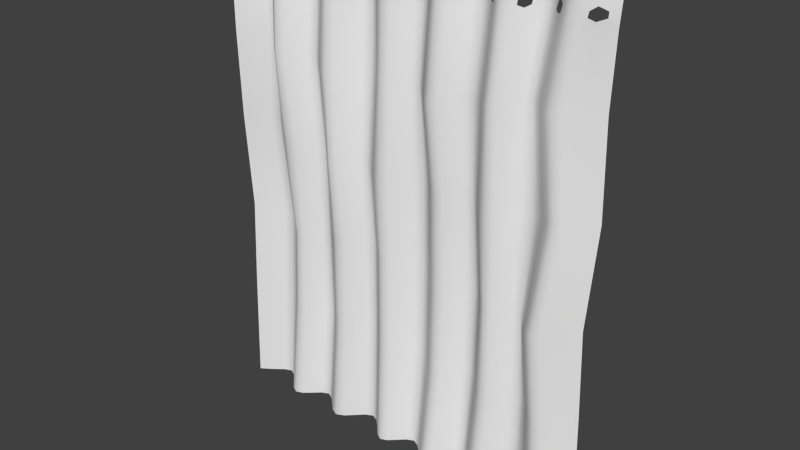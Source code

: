 # Source: Curtains.blend  (saved by Blender 2.70.0; exported with 4.5.12 LTS)
import bpy
from mathutils import Matrix  # noqa: F401  (used for matrix-valued properties, if any)

bpy.ops.wm.read_factory_settings(use_empty=True)
scene = bpy.context.scene
scene.name = 'Scene'

# ---- collections
col_collection_1 = bpy.data.collections.new('Collection 1'); scene.collection.children.link(col_collection_1)

# ---- world
world_world = bpy.data.worlds.new('World'); scene.world = world_world
world_world.color = (0.05088, 0.05088, 0.05088)
world_world.use_sun_shadow = False
world_world.sun_shadow_jitter_overblur = 0.0
world_world.cycles.sampling_method = 'MANUAL'
world_world.cycles.sample_map_resolution = 256

# ---- meshes
me_plane = bpy.data.meshes.new('Plane')
me_plane.from_pydata([(2.609, 0.163, 2.05), (2.544, 0.1269, 1.331), (2.698, 0.2408, 2.05), (2.555, 0.1831, 2.675), (2.544, 0.1022, 2.047), (2.468, 0.06552, 1.316), (2.66, 0.2071, 1.364), (2.669, 0.2602, 2.675), (2.478, 0.1193, 2.675), (0.09147, 0.1744, 2.048), (0.1312, 0.2017, 1.36), (0.1558, 0.2245, 2.042), (0.1682, 0.1071, 2.671), (0.002404, 0.115, 2.05), (0.0234, 0.1405, 1.385), (0.204, 0.2518, 1.347), (0.2411, 0.1575, 2.663), (0.05633, 0.05013, 2.675), (0.3273, 0.1582, 2.006), (0.384, 0.185, 1.312), (0.3871, 0.1036, 1.992), (0.3754, 0.09256, 2.633), (0.2669, 0.2139, 2.021), (0.3233, 0.2408, 1.324), (0.4367, 0.1297, 1.308), (0.4102, 0.03978, 2.624), (0.3373, 0.1478, 2.643), (0.5669, 0.1359, 1.95), (0.5669, 0.1638, 1.32), (0.623, 0.1796, 1.94), (0.5384, 0.09225, 2.592), (0.5069, 0.09344, 1.964), (0.5259, 0.1191, 1.314), (0.606, 0.2096, 1.33), (0.5829, 0.1473, 2.585), (0.4929, 0.03964, 2.603), (0.771, 0.1152, 1.937), (0.7569, 0.1502, 1.361), (0.8132, 0.06376, 1.946), (0.7269, 0.1111, 2.562), (0.7256, 0.169, 1.933), (0.6989, 0.2028, 1.349), (0.8116, 0.09918, 1.376), (0.7788, 0.06735, 2.558), (0.6761, 0.1567, 2.57), (0.9496, 0.1102, 1.964), (0.9663, 0.1458, 1.41), (0.9961, 0.1611, 1.973), (0.9346, 0.1408, 2.577), (0.9028, 0.0614, 1.959), (0.9163, 0.0979, 1.4), (1.013, 0.1957, 1.418), (0.9872, 0.1999, 2.593), (0.8827, 0.08234, 2.566), (1.143, 0.1225, 1.943), (1.153, 0.1509, 1.395), (1.194, 0.07935, 1.935), (1.148, 0.1654, 2.627), (1.092, 0.1673, 1.955), (1.106, 0.1983, 1.406), (1.2, 0.1043, 1.384), (1.2, 0.1115, 2.632), (1.095, 0.2143, 2.618), (1.35, 0.1476, 1.945), (1.35, 0.1622, 1.346), (1.402, 0.2046, 1.96), (1.351, 0.1368, 2.596), (1.298, 0.09189, 1.936), (1.299, 0.1092, 1.359), (1.402, 0.2166, 1.338), (1.4, 0.1785, 2.59), (1.302, 0.09582, 2.606), (1.556, 0.1672, 1.988), (1.558, 0.18, 1.312), (1.606, 0.1188, 1.987), (1.546, 0.108, 2.562), (1.506, 0.2157, 1.982), (1.506, 0.2255, 1.321), (1.61, 0.133, 1.308), (1.599, 0.05414, 2.558), (1.496, 0.1639, 2.573), (1.747, 0.1605, 1.954), (1.765, 0.1772, 1.325), (1.793, 0.2063, 1.947), (1.757, 0.09105, 2.575), (1.701, 0.1157, 1.964), (1.713, 0.1317, 1.316), (1.817, 0.2197, 1.338), (1.811, 0.1387, 2.589), (1.704, 0.04575, 2.566), (1.929, 0.1485, 1.933), (1.972, 0.1453, 1.372), (1.98, 0.09821, 1.937), (1.969, 0.09385, 2.625), (1.883, 0.2003, 1.937), (1.921, 0.2037, 1.361), (2.021, 0.08826, 1.367), (2.017, 0.04963, 2.636), (1.92, 0.1402, 2.614), (2.143, 0.1423, 1.96), (2.153, 0.1194, 1.336), (2.203, 0.1906, 1.975), (2.143, 0.1148, 2.663), (2.087, 0.09575, 1.951), (2.11, 0.07527, 1.344), (2.197, 0.1656, 1.332), (2.184, 0.1713, 2.67), (2.104, 0.05997, 2.655), (2.381, 0.1422, 2.019), (2.318, 0.1087, 1.311), (2.439, 0.09553, 2.032), (2.315, 0.1452, 2.675), (2.323, 0.1906, 2.005), (2.28, 0.1601, 1.319), (2.363, 0.06013, 1.308), (2.366, 0.1041, 2.675), (2.27, 0.1868, 2.675), (2.544, 0.07936, -0.0007391), (2.609, 0.1393, -3.386e-05), (2.698, 0.2165, 0.0), (0.1558, 0.2147, 3.3), (0.09555, 0.1579, 3.267), (0.05916, 0.1297, 3.24), (0.1558, 0.2187, 0.0), (0.09147, 0.1689, 0.0), (0.002404, 0.1083, 0.0), (0.3635, 0.09829, -0.001996), (0.3115, 0.1526, -0.001465), (0.2596, 0.2079, -0.0006022), (0.5712, 0.1793, -0.001257), (0.5192, 0.1333, -0.001967), (0.4673, 0.08866, -0.002218), (0.7788, 0.07576, 0.0), (0.7269, 0.1243, 0.0), (0.675, 0.1746, -0.0001178), (0.9943, 0.1828, 0.0), (0.9406, 0.1298, 0.0), (0.886, 0.07849, 0.0), (1.206, 0.07087, 0.0), (1.155, 0.1264, 0.0), (1.102, 0.1811, 0.0), (1.4, 0.153, -0.0004053), (1.351, 0.1057, -2.909e-05), (1.303, 0.06048, 0.0), (1.604, 0.05047, -0.001966), (1.551, 0.09905, -0.0021), (1.5, 0.1497, -0.001665), (1.793, 0.1626, -0.0007021), (1.747, 0.1076, -0.001304), (1.702, 0.05466, -0.001545), (1.98, 0.05909, 0.0), (1.929, 0.109, 0.0), (1.883, 0.1608, 0.0), (2.203, 0.161, -0.000659), (2.143, 0.1093, -0.0002584), (2.087, 0.05935, 0.0), (2.439, 0.07419, -0.002017), (2.381, 0.1216, -0.002127), (2.323, 0.1671, -0.001627), (2.544, 0.1292, 3.3), (2.606, 0.1727, 3.266), (2.65, 0.2055, 3.24), (2.337, 0.2273, 3.3), (2.384, 0.1782, 3.265), (2.44, 0.1341, 3.3), (2.129, 0.1167, 3.3), (2.179, 0.1701, 3.266), (2.233, 0.2251, 3.3), (1.921, 0.2154, 3.3), (1.973, 0.1685, 3.265), (2.025, 0.1194, 3.3), (1.713, 0.1176, 3.299), (1.765, 0.1673, 3.264), (1.817, 0.2148, 3.3), (1.506, 0.2171, 3.299), (1.557, 0.1614, 3.264), (1.61, 0.1127, 3.298), (1.298, 0.1327, 3.3), (1.35, 0.1767, 3.264), (1.402, 0.2246, 3.3), (1.09, 0.2368, 3.3), (1.143, 0.1839, 3.265), (1.194, 0.1351, 3.3), (0.8827, 0.1266, 3.298), (0.9346, 0.1789, 3.265), (0.9865, 0.2348, 3.3), (0.675, 0.2143, 3.299), (0.7269, 0.1634, 3.263), (0.7788, 0.119, 3.298), (0.4673, 0.1123, 3.3), (0.5201, 0.1642, 3.266), (0.5712, 0.2161, 3.3), (0.2596, 0.2195, 3.3), (0.3148, 0.1667, 3.266), (0.3635, 0.1085, 3.3), (0.2612, 0.2716, 1.338), (0.2091, 0.2448, 2.034), (0.2922, 0.1784, 2.654), (0.4822, 0.09975, 1.31), (0.4461, 0.07499, 1.98), (0.4484, 0.01419, 2.615), (0.6467, 0.2313, 1.34), (0.6754, 0.1992, 1.936), (0.6282, 0.1778, 2.58), (0.8641, 0.07407, 1.389), (0.8564, 0.03822, 1.954), (0.8308, 0.04971, 2.56), (1.059, 0.2219, 1.415), (1.043, 0.1888, 1.966), (1.041, 0.2335, 2.609), (1.249, 0.08185, 1.372), (1.246, 0.06137, 1.933), (1.251, 0.07939, 2.618), (1.454, 0.2463, 1.331), (1.454, 0.2371, 1.974), (1.448, 0.196, 2.584), (1.662, 0.109, 1.311), (1.655, 0.09491, 1.976), (1.652, 0.0258, 2.561), (1.869, 0.2372, 1.351), (1.839, 0.2281, 1.943), (1.866, 0.1638, 2.603), (2.066, 0.057, 1.355), (2.034, 0.0734, 1.944), (2.062, 0.03064, 2.647), (2.241, 0.1881, 1.328), (2.263, 0.2154, 1.991), (2.227, 0.204, 2.674), (2.414, 0.03798, 1.311), (2.492, 0.0743, 2.041), (2.422, 0.0874, 2.675), (0.2077, 0.2385, -5.46e-05), (0.4154, 0.06908, -0.002126), (0.6231, 0.2016, -0.0005269), (0.8317, 0.0527, 0.0), (1.048, 0.2089, 0.0), (1.255, 0.04102, 0.0), (1.45, 0.1765, -0.0009601), (1.655, 0.02784, -0.001622), (1.839, 0.1888, -0.0001655), (2.034, 0.03481, 0.0), (2.264, 0.1889, -0.001005), (2.492, 0.05225, -0.001431), (2.492, 0.1087, 3.3), (2.285, 0.2507, 3.3), (2.077, 0.09209, 3.3), (1.869, 0.2376, 3.3), (1.662, 0.08976, 3.298), (1.454, 0.2458, 3.3), (1.246, 0.1099, 3.3), (1.038, 0.2618, 3.3), (0.8308, 0.09766, 3.298), (0.6231, 0.2398, 3.3), (0.4154, 0.08301, 3.3), (0.2077, 0.2411, 3.3), (2.599, 0.1704, 3.184), (2.648, 0.2037, 3.204), (2.528, 0.1231, 3.15), (0.1058, 0.1508, 3.183), (0.1763, 0.202, 3.147), (0.06419, 0.1255, 3.204), (0.3236, 0.158, 3.175), (0.3747, 0.09259, 3.138), (0.2783, 0.2059, 3.142), (0.5229, 0.1549, 3.164), (0.574, 0.2011, 3.128), (0.4735, 0.09635, 3.133), (0.7269, 0.1553, 3.157), (0.7788, 0.1066, 3.12), (0.6753, 0.2006, 3.124), (0.9346, 0.1731, 3.16), (0.9867, 0.2264, 3.13), (0.8827, 0.1159, 3.123), (1.143, 0.18, 3.173), (1.196, 0.1281, 3.14), (1.091, 0.2301, 3.136), (1.35, 0.1707, 3.167), (1.401, 0.2136, 3.13), (1.299, 0.1239, 3.133), (1.556, 0.1531, 3.156), (1.607, 0.0985, 3.12), (1.504, 0.2043, 3.125), (1.764, 0.1578, 3.161), (1.816, 0.1989, 3.129), (1.711, 0.1016, 3.123), (1.972, 0.1597, 3.173), (2.023, 0.1051, 3.141), (1.921, 0.2001, 3.135), (2.174, 0.1632, 3.181), (2.221, 0.2137, 3.149), (2.123, 0.1038, 3.145), (2.375, 0.1732, 3.185), (2.423, 0.1266, 3.15), (2.32, 0.2175, 3.15), (0.228, 0.2287, 3.145), (0.4233, 0.06734, 3.136), (0.6243, 0.2256, 3.127), (0.8308, 0.08615, 3.121), (1.039, 0.2545, 3.134), (1.247, 0.1022, 3.136), (1.452, 0.2339, 3.128), (1.659, 0.07449, 3.121), (1.868, 0.2223, 3.133), (2.073, 0.07868, 3.143), (2.271, 0.2403, 3.15), (2.475, 0.1026, 3.15), (2.691, 0.2448, 3.15), (2.698, 0.2505, 3.3), (2.563, 0.1466, 3.204), (2.57, 0.1486, 3.24), (0.1435, 0.1814, 3.204), (0.1348, 0.1872, 3.24), (0.01535, 0.08642, 3.15), (0.002404, 0.09788, 3.3), (0.3484, 0.1264, 3.193), (0.3424, 0.1355, 3.245), (0.2981, 0.1892, 3.194), (0.2869, 0.1973, 3.245), (0.5498, 0.1838, 3.187), (0.5484, 0.1925, 3.245), (0.4961, 0.1271, 3.188), (0.4922, 0.1369, 3.245), (0.7537, 0.1316, 3.182), (0.7536, 0.1391, 3.244), (0.7001, 0.18, 3.184), (0.7, 0.1885, 3.245), (0.9634, 0.2038, 3.19), (0.9634, 0.2089, 3.237), (0.906, 0.1425, 3.188), (0.9059, 0.1491, 3.237), (1.172, 0.151, 3.193), (1.171, 0.1551, 3.245), (1.116, 0.2057, 3.192), (1.115, 0.2096, 3.245), (1.376, 0.1934, 3.188), (1.376, 0.2001, 3.245), (1.324, 0.1481, 3.189), (1.324, 0.1534, 3.245), (1.584, 0.1248, 3.183), (1.585, 0.1334, 3.244), (1.528, 0.1825, 3.184), (1.529, 0.1903, 3.245), (1.791, 0.1835, 3.186), (1.792, 0.1934, 3.245), (1.737, 0.1334, 3.184), (1.738, 0.1424, 3.245), (1.998, 0.1357, 3.193), (2.0, 0.1442, 3.245), (1.946, 0.1848, 3.191), (1.946, 0.1939, 3.245), (2.2, 0.1937, 3.198), (2.207, 0.2, 3.245), (2.148, 0.1329, 3.197), (2.151, 0.1404, 3.245), (2.401, 0.1504, 3.199), (2.411, 0.1545, 3.245), (2.349, 0.196, 3.199), (2.358, 0.2015, 3.245), (0.09147, 0.1608, 3.3), (2.609, 0.1777, 3.3), (2.388, 0.1805, 3.3), (2.181, 0.1718, 3.3), (1.973, 0.1699, 3.3), (1.765, 0.1686, 3.299), (1.558, 0.164, 3.298), (1.35, 0.1787, 3.3), (1.142, 0.1862, 3.3), (0.9346, 0.1808, 3.299), (0.7269, 0.1659, 3.298), (0.5192, 0.1661, 3.3), (0.3115, 0.1672, 3.3), (2.596, 0.1736, 3.15), (0.1099, 0.1479, 3.149), (0.3269, 0.1512, 3.14), (0.5238, 0.1506, 3.13), (0.7269, 0.1528, 3.121), (0.9346, 0.1712, 3.126), (1.144, 0.1795, 3.138), (1.35, 0.1687, 3.131), (1.555, 0.1506, 3.122), (1.763, 0.153, 3.126), (1.972, 0.1547, 3.138), (2.172, 0.1591, 3.147), (2.371, 0.1715, 3.15), (2.576, 0.1374, 0.7564), (2.506, 0.08165, 0.7385), (2.679, 0.212, 0.7816), (0.1114, 0.1875, 0.7748), (0.0129, 0.1244, 0.7924), (0.1799, 0.2409, 0.7614), (0.3478, 0.1871, 0.7179), (0.2915, 0.238, 0.7336), (0.4001, 0.1357, 0.7086), (0.5431, 0.1804, 0.6937), (0.4966, 0.1321, 0.6979), (0.5886, 0.2287, 0.6939), (0.7419, 0.1723, 0.7086), (0.687, 0.225, 0.6999), (0.7952, 0.1193, 0.7222), (0.9535, 0.1611, 0.7566), (0.9012, 0.1141, 0.7464), (1.004, 0.2088, 0.7678), (1.154, 0.1473, 0.7785), (1.104, 0.2014, 0.7779), (1.203, 0.1002, 0.7651), (1.351, 0.1583, 0.7228), (1.301, 0.1054, 0.7365), (1.401, 0.2117, 0.7132), (1.554, 0.1748, 0.6824), (1.503, 0.2199, 0.6932), (1.607, 0.1281, 0.6785), (1.756, 0.1738, 0.6973), (1.708, 0.1274, 0.6868), (1.805, 0.2183, 0.7126), (1.951, 0.1601, 0.7184), (1.902, 0.2109, 0.7215), (2.0, 0.1093, 0.7104), (2.148, 0.1477, 0.6995), (2.099, 0.103, 0.6989), (2.2, 0.1927, 0.7051), (2.35, 0.136, 0.7119), (2.301, 0.1868, 0.7113), (2.401, 0.08452, 0.7176), (0.2344, 0.2641, 0.75), (0.4488, 0.109, 0.7038), (0.6349, 0.252, 0.6966), (0.8479, 0.09172, 0.736), (1.053, 0.2309, 0.7745), (1.252, 0.07786, 0.7515), (1.452, 0.2404, 0.7053), (1.658, 0.1041, 0.6813), (1.854, 0.2377, 0.7246), (2.05, 0.08224, 0.7029), (2.252, 0.2139, 0.7111), (2.453, 0.05837, 0.7273)], [], [(0, 4, 5, 1), (384, 385, 117, 118), (4, 229, 228, 5), (385, 434, 242, 117), (0, 1, 6, 2), (384, 118, 119, 386), (0, 2, 7, 3), (0, 3, 8, 4), (4, 8, 230, 229), (257, 159, 243, 305), (9, 13, 14, 10), (387, 388, 125, 124), (9, 10, 15, 11), (11, 15, 195, 196), (387, 124, 123, 389), (389, 123, 231, 423), (9, 11, 16, 12), (11, 196, 197, 16), (259, 294, 254, 120), (9, 12, 17, 13), (18, 22, 23, 19), (390, 391, 128, 127), (22, 196, 195, 23), (391, 423, 231, 128), (18, 19, 24, 20), (20, 24, 198, 199), (390, 127, 126, 392), (392, 126, 232, 424), (18, 20, 25, 21), (20, 199, 200, 25), (262, 295, 253, 194), (18, 21, 26, 22), (22, 26, 197, 196), (263, 192, 254, 294), (27, 31, 32, 28), (393, 394, 131, 130), (31, 199, 198, 32), (394, 424, 232, 131), (27, 28, 33, 29), (29, 33, 201, 202), (393, 130, 129, 395), (395, 129, 233, 425), (27, 29, 34, 30), (29, 202, 203, 34), (265, 296, 252, 191), (27, 30, 35, 31), (31, 35, 200, 199), (266, 189, 253, 295), (36, 40, 41, 37), (396, 397, 134, 133), (40, 202, 201, 41), (397, 425, 233, 134), (36, 37, 42, 38), (38, 42, 204, 205), (396, 133, 132, 398), (398, 132, 234, 426), (36, 38, 43, 39), (38, 205, 206, 43), (268, 297, 251, 188), (36, 39, 44, 40), (40, 44, 203, 202), (269, 186, 252, 296), (45, 49, 50, 46), (399, 400, 137, 136), (49, 205, 204, 50), (400, 426, 234, 137), (45, 46, 51, 47), (47, 51, 207, 208), (399, 136, 135, 401), (401, 135, 235, 427), (45, 47, 52, 48), (47, 208, 209, 52), (271, 298, 250, 185), (45, 48, 53, 49), (49, 53, 206, 205), (272, 183, 251, 297), (54, 58, 59, 55), (402, 403, 140, 139), (58, 208, 207, 59), (403, 427, 235, 140), (54, 55, 60, 56), (56, 60, 210, 211), (402, 139, 138, 404), (404, 138, 236, 428), (54, 56, 61, 57), (56, 211, 212, 61), (274, 299, 249, 182), (54, 57, 62, 58), (58, 62, 209, 208), (275, 180, 250, 298), (63, 67, 68, 64), (405, 406, 143, 142), (67, 211, 210, 68), (406, 428, 236, 143), (63, 64, 69, 65), (65, 69, 213, 214), (405, 142, 141, 407), (407, 141, 237, 429), (63, 65, 70, 66), (65, 214, 215, 70), (277, 300, 248, 179), (63, 66, 71, 67), (67, 71, 212, 211), (278, 177, 249, 299), (72, 76, 77, 73), (408, 409, 146, 145), (76, 214, 213, 77), (409, 429, 237, 146), (72, 73, 78, 74), (74, 78, 216, 217), (408, 145, 144, 410), (410, 144, 238, 430), (72, 74, 79, 75), (74, 217, 218, 79), (280, 301, 247, 176), (72, 75, 80, 76), (76, 80, 215, 214), (281, 174, 248, 300), (81, 85, 86, 82), (411, 412, 149, 148), (85, 217, 216, 86), (412, 430, 238, 149), (81, 82, 87, 83), (83, 87, 219, 220), (411, 148, 147, 413), (413, 147, 239, 431), (81, 83, 88, 84), (83, 220, 221, 88), (283, 302, 246, 173), (81, 84, 89, 85), (85, 89, 218, 217), (284, 171, 247, 301), (90, 94, 95, 91), (414, 415, 152, 151), (94, 220, 219, 95), (415, 431, 239, 152), (90, 91, 96, 92), (92, 96, 222, 223), (414, 151, 150, 416), (416, 150, 240, 432), (90, 92, 97, 93), (92, 223, 224, 97), (286, 303, 245, 170), (90, 93, 98, 94), (94, 98, 221, 220), (287, 168, 246, 302), (99, 103, 104, 100), (417, 418, 155, 154), (103, 223, 222, 104), (418, 432, 240, 155), (99, 100, 105, 101), (101, 105, 225, 226), (417, 154, 153, 419), (419, 153, 241, 433), (99, 101, 106, 102), (101, 226, 227, 106), (289, 304, 244, 167), (99, 102, 107, 103), (103, 107, 224, 223), (290, 165, 245, 303), (108, 112, 113, 109), (420, 421, 158, 157), (112, 226, 225, 113), (421, 433, 241, 158), (108, 109, 114, 110), (110, 114, 228, 229), (420, 157, 156, 422), (422, 156, 242, 434), (108, 110, 115, 111), (110, 229, 230, 115), (292, 305, 243, 164), (108, 111, 116, 112), (112, 116, 227, 226), (293, 162, 244, 304), (3, 7, 306, 371), (3, 371, 257, 8), (8, 257, 305, 230), (12, 16, 259, 372), (16, 197, 294, 259), (12, 372, 312, 17), (21, 25, 262, 373), (25, 200, 295, 262), (21, 373, 263, 26), (26, 263, 294, 197), (30, 34, 265, 374), (34, 203, 296, 265), (30, 374, 266, 35), (35, 266, 295, 200), (39, 43, 268, 375), (43, 206, 297, 268), (39, 375, 269, 44), (44, 269, 296, 203), (48, 52, 271, 376), (52, 209, 298, 271), (48, 376, 272, 53), (53, 272, 297, 206), (57, 61, 274, 377), (61, 212, 299, 274), (57, 377, 275, 62), (62, 275, 298, 209), (66, 70, 277, 378), (70, 215, 300, 277), (66, 378, 278, 71), (71, 278, 299, 212), (75, 79, 280, 379), (79, 218, 301, 280), (75, 379, 281, 80), (80, 281, 300, 215), (84, 88, 283, 380), (88, 221, 302, 283), (84, 380, 284, 89), (89, 284, 301, 218), (93, 97, 286, 381), (97, 224, 303, 286), (93, 381, 287, 98), (98, 287, 302, 221), (102, 106, 289, 382), (106, 227, 304, 289), (102, 382, 290, 107), (107, 290, 303, 224), (111, 115, 292, 383), (115, 230, 305, 292), (111, 383, 293, 116), (116, 293, 304, 227), (161, 256, 306, 307), (308, 309, 159, 257), (311, 310, 259, 120), (260, 122, 313, 312), (315, 314, 262, 194), (316, 317, 192, 263), (319, 318, 265, 191), (320, 321, 189, 266), (323, 322, 268, 188), (324, 325, 186, 269), (327, 326, 271, 185), (328, 329, 183, 272), (331, 330, 274, 182), (332, 333, 180, 275), (335, 334, 277, 179), (336, 337, 177, 278), (339, 338, 280, 176), (340, 341, 174, 281), (343, 342, 283, 173), (344, 345, 171, 284), (347, 346, 286, 170), (348, 349, 168, 287), (351, 350, 289, 167), (352, 353, 165, 290), (355, 354, 292, 164), (356, 357, 162, 293), (121, 311, 120, 358), (122, 121, 358, 313), (309, 160, 359, 159), (160, 161, 307, 359), (357, 163, 360, 162), (163, 355, 164, 360), (353, 166, 361, 165), (166, 351, 167, 361), (349, 169, 362, 168), (169, 347, 170, 362), (345, 172, 363, 171), (172, 343, 173, 363), (341, 175, 364, 174), (175, 339, 176, 364), (337, 178, 365, 177), (178, 335, 179, 365), (333, 181, 366, 180), (181, 331, 182, 366), (329, 184, 367, 183), (184, 327, 185, 367), (325, 187, 368, 186), (187, 323, 188, 368), (321, 190, 369, 189), (190, 319, 191, 369), (317, 193, 370, 192), (193, 315, 194, 370), (256, 255, 371, 306), (255, 308, 257, 371), (310, 258, 372, 259), (258, 260, 312, 372), (314, 261, 373, 262), (261, 316, 263, 373), (318, 264, 374, 265), (264, 320, 266, 374), (322, 267, 375, 268), (267, 324, 269, 375), (326, 270, 376, 271), (270, 328, 272, 376), (330, 273, 377, 274), (273, 332, 275, 377), (334, 276, 378, 277), (276, 336, 278, 378), (338, 279, 379, 280), (279, 340, 281, 379), (342, 282, 380, 283), (282, 344, 284, 380), (346, 285, 381, 286), (285, 348, 287, 381), (350, 288, 382, 289), (288, 352, 290, 382), (354, 291, 383, 292), (291, 356, 293, 383), (1, 5, 385, 384), (5, 228, 434, 385), (1, 384, 386, 6), (10, 14, 388, 387), (10, 387, 389, 15), (15, 389, 423, 195), (19, 23, 391, 390), (23, 195, 423, 391), (19, 390, 392, 24), (24, 392, 424, 198), (28, 32, 394, 393), (32, 198, 424, 394), (28, 393, 395, 33), (33, 395, 425, 201), (37, 41, 397, 396), (41, 201, 425, 397), (37, 396, 398, 42), (42, 398, 426, 204), (46, 50, 400, 399), (50, 204, 426, 400), (46, 399, 401, 51), (51, 401, 427, 207), (55, 59, 403, 402), (59, 207, 427, 403), (55, 402, 404, 60), (60, 404, 428, 210), (64, 68, 406, 405), (68, 210, 428, 406), (64, 405, 407, 69), (69, 407, 429, 213), (73, 77, 409, 408), (77, 213, 429, 409), (73, 408, 410, 78), (78, 410, 430, 216), (82, 86, 412, 411), (86, 216, 430, 412), (82, 411, 413, 87), (87, 413, 431, 219), (91, 95, 415, 414), (95, 219, 431, 415), (91, 414, 416, 96), (96, 416, 432, 222), (100, 104, 418, 417), (104, 222, 432, 418), (100, 417, 419, 105), (105, 419, 433, 225), (109, 113, 421, 420), (113, 225, 433, 421), (109, 420, 422, 114), (114, 422, 434, 228)])
me_plane.polygons.foreach_set('use_smooth', [True] * 352)
_uv = me_plane.uv_layers.new(name='UVMap')
_uv.uv.foreach_set('vector', [0.9646, 0.6141, 0.9383, 0.6126, 0.9198, 0.3959, 0.9485, 0.4006, 0.9555, 0.2304, 0.9288, 0.2252, 0.9388, 0.005092, 0.9649, 0.005559, 0.9383, 0.6126, 0.9209, 0.6106, 0.9019, 0.3943, 0.9198, 0.3959, 0.9288, 0.2252, 0.9114, 0.2221, 0.9215, 0.004852, 0.9388, 0.005092, 0.9646, 0.6141, 0.9485, 0.4006, 0.9901, 0.4106, 0.9998, 0.6149, 0.9555, 0.2304, 0.9649, 0.005559, 0.9999, 0.005848, 0.9932, 0.2378, 0.9646, 0.6141, 0.9998, 0.6149, 0.9936, 0.8004, 0.9527, 0.8001, 0.9646, 0.6141, 0.9527, 0.8001, 0.9229, 0.7999, 0.9383, 0.6126, 0.9383, 0.6126, 0.9229, 0.7999, 0.9037, 0.7998, 0.9209, 0.6106, 0.9357, 0.9412, 0.9403, 0.9857, 0.9237, 0.9855, 0.9189, 0.941, 0.03395, 0.6142, 0.002412, 0.6157, 0.007083, 0.4185, 0.04358, 0.4108, 0.03776, 0.2381, 0.003088, 0.243, 0.0002058, 0.008267, 0.03211, 0.008588, 0.03395, 0.6142, 0.04358, 0.4108, 0.0696, 0.4069, 0.05779, 0.6114, 0.05779, 0.6114, 0.0696, 0.4069, 0.0874, 0.4042, 0.07433, 0.6088, 0.03776, 0.2381, 0.03211, 0.008588, 0.05621, 0.008839, 0.06349, 0.2344, 0.06349, 0.2344, 0.05621, 0.008839, 0.0727, 0.008947, 0.08111, 0.2312, 0.03395, 0.6142, 0.05779, 0.6114, 0.0767, 0.7977, 0.05012, 0.8004, 0.05779, 0.6114, 0.07433, 0.6088, 0.09342, 0.7952, 0.0767, 0.7977, 0.06164, 0.9435, 0.07872, 0.9433, 0.07412, 0.9892, 0.05698, 0.9888, 0.03395, 0.6142, 0.05012, 0.8004, 0.01297, 0.8014, 0.002412, 0.6157, 0.1184, 0.6028, 0.09381, 0.6058, 0.1078, 0.4003, 0.1321, 0.397, 0.1221, 0.2209, 0.09968, 0.2261, 0.09056, 0.008339, 0.113, 0.007136, 0.09381, 0.6058, 0.07433, 0.6088, 0.0874, 0.4042, 0.1078, 0.4003, 0.09968, 0.2261, 0.08111, 0.2312, 0.0727, 0.008947, 0.09056, 0.008339, 0.1184, 0.6028, 0.1321, 0.397, 0.1547, 0.3961, 0.1426, 0.6, 0.1426, 0.6, 0.1547, 0.3961, 0.1708, 0.3968, 0.1626, 0.5967, 0.1221, 0.2209, 0.113, 0.007136, 0.1352, 0.006036, 0.1438, 0.2176, 0.1438, 0.2176, 0.1352, 0.006036, 0.1526, 0.00561, 0.1604, 0.216, 0.1184, 0.6028, 0.1426, 0.6, 0.1477, 0.7861, 0.1293, 0.7886, 0.1426, 0.6, 0.1626, 0.5967, 0.1609, 0.7836, 0.1477, 0.7861, 0.1386, 0.9374, 0.1548, 0.9359, 0.1529, 0.985, 0.1358, 0.9858, 0.1184, 0.6028, 0.1293, 0.7886, 0.1097, 0.7918, 0.09381, 0.6058, 0.09381, 0.6058, 0.1097, 0.7918, 0.09342, 0.7952, 0.07433, 0.6088, 0.09472, 0.9416, 0.09072, 0.9883, 0.07412, 0.9892, 0.07872, 0.9433, 0.2034, 0.5866, 0.1815, 0.5917, 0.185, 0.3975, 0.203, 0.3988, 0.1961, 0.2132, 0.1762, 0.2143, 0.1689, 0.006027, 0.1891, 0.006849, 0.1815, 0.5917, 0.1626, 0.5967, 0.1708, 0.3968, 0.185, 0.3975, 0.1762, 0.2143, 0.1604, 0.216, 0.1526, 0.00561, 0.1689, 0.006027, 0.2034, 0.5866, 0.203, 0.3988, 0.2209, 0.401, 0.2245, 0.5831, 0.2245, 0.5831, 0.2209, 0.401, 0.2348, 0.4037, 0.2411, 0.5813, 0.1961, 0.2132, 0.1891, 0.006849, 0.2096, 0.007812, 0.2156, 0.2133, 0.2156, 0.2133, 0.2096, 0.007812, 0.2264, 0.008398, 0.2309, 0.2142, 0.2034, 0.5866, 0.2245, 0.5831, 0.2168, 0.7757, 0.1959, 0.7774, 0.2245, 0.5831, 0.2411, 0.5813, 0.233, 0.7742, 0.2168, 0.7757, 0.2152, 0.9377, 0.2318, 0.938, 0.2313, 0.9894, 0.2144, 0.9888, 0.2034, 0.5866, 0.1959, 0.7774, 0.1757, 0.7803, 0.1815, 0.5917, 0.1815, 0.5917, 0.1757, 0.7803, 0.1609, 0.7836, 0.1626, 0.5967, 0.1722, 0.9359, 0.1707, 0.9858, 0.1529, 0.985, 0.1548, 0.9359, 0.2794, 0.5825, 0.2585, 0.5808, 0.2524, 0.4069, 0.2756, 0.4111, 0.2706, 0.217, 0.2481, 0.2149, 0.244, 0.007837, 0.2654, 0.006643, 0.2585, 0.5808, 0.2411, 0.5813, 0.2348, 0.4037, 0.2524, 0.4069, 0.2481, 0.2149, 0.2309, 0.2142, 0.2264, 0.008398, 0.244, 0.007837, 0.2794, 0.5825, 0.2756, 0.4111, 0.2978, 0.4159, 0.299, 0.5856, 0.299, 0.5856, 0.2978, 0.4159, 0.315, 0.4203, 0.3138, 0.5885, 0.2706, 0.217, 0.2654, 0.006643, 0.2864, 0.005476, 0.2931, 0.2206, 0.2931, 0.2206, 0.2864, 0.005476, 0.3035, 0.004887, 0.3109, 0.2245, 0.2794, 0.5825, 0.299, 0.5856, 0.289, 0.7666, 0.2689, 0.7679, 0.299, 0.5856, 0.3138, 0.5885, 0.3052, 0.767, 0.289, 0.7666, 0.2898, 0.9332, 0.3064, 0.9329, 0.3068, 0.9855, 0.2902, 0.986, 0.2794, 0.5825, 0.2689, 0.7679, 0.2486, 0.771, 0.2585, 0.5808, 0.2585, 0.5808, 0.2486, 0.771, 0.233, 0.7742, 0.2411, 0.5813, 0.2485, 0.9366, 0.2484, 0.9886, 0.2313, 0.9894, 0.2318, 0.938, 0.3492, 0.5912, 0.3291, 0.5897, 0.3323, 0.4233, 0.353, 0.4255, 0.3492, 0.2306, 0.3282, 0.2276, 0.3212, 0.00502, 0.3433, 0.005345, 0.3291, 0.5897, 0.3138, 0.5885, 0.315, 0.4203, 0.3323, 0.4233, 0.3282, 0.2276, 0.3109, 0.2245, 0.3035, 0.004887, 0.3212, 0.00502, 0.3492, 0.5912, 0.353, 0.4255, 0.3734, 0.4271, 0.3699, 0.5938, 0.3699, 0.5938, 0.3734, 0.4271, 0.389, 0.4258, 0.3865, 0.5915, 0.3492, 0.2306, 0.3433, 0.005345, 0.3657, 0.005663, 0.3698, 0.2339, 0.3698, 0.2339, 0.3657, 0.005663, 0.3833, 0.005793, 0.386, 0.2358, 0.3492, 0.5912, 0.3699, 0.5938, 0.3692, 0.7789, 0.3461, 0.7732, 0.3699, 0.5938, 0.3865, 0.5915, 0.3875, 0.784, 0.3692, 0.7789, 0.369, 0.9377, 0.3866, 0.9393, 0.3863, 0.9886, 0.3689, 0.9882, 0.3492, 0.5912, 0.3461, 0.7732, 0.3233, 0.769, 0.3291, 0.5897, 0.3291, 0.5897, 0.3233, 0.769, 0.3052, 0.767, 0.3138, 0.5885, 0.3241, 0.9338, 0.3244, 0.9861, 0.3068, 0.9855, 0.3064, 0.9329, 0.4229, 0.5841, 0.4027, 0.5878, 0.4046, 0.4233, 0.4246, 0.4204, 0.4253, 0.2366, 0.4034, 0.2367, 0.4015, 0.005465, 0.4241, 0.004885, 0.4027, 0.5878, 0.3865, 0.5915, 0.389, 0.4258, 0.4046, 0.4233, 0.4034, 0.2367, 0.386, 0.2358, 0.3833, 0.005793, 0.4015, 0.005465, 0.4229, 0.5841, 0.4246, 0.4204, 0.4445, 0.4174, 0.4429, 0.5817, 0.4429, 0.5817, 0.4445, 0.4174, 0.4606, 0.4141, 0.4591, 0.5809, 0.4253, 0.2366, 0.4241, 0.004885, 0.4464, 0.004281, 0.4456, 0.2323, 0.4456, 0.2323, 0.4464, 0.004281, 0.4634, 0.003931, 0.4616, 0.2281, 0.4229, 0.5841, 0.4429, 0.5817, 0.448, 0.7888, 0.4257, 0.7882, 0.4429, 0.5817, 0.4591, 0.5809, 0.4658, 0.7842, 0.448, 0.7888, 0.4471, 0.9397, 0.4643, 0.9384, 0.4637, 0.987, 0.4466, 0.9873, 0.4229, 0.5841, 0.4257, 0.7882, 0.4043, 0.7865, 0.4027, 0.5878, 0.4027, 0.5878, 0.4043, 0.7865, 0.3875, 0.784, 0.3865, 0.5915, 0.4038, 0.9397, 0.4034, 0.9884, 0.3863, 0.9886, 0.3866, 0.9393, 0.4994, 0.5837, 0.4769, 0.5814, 0.4776, 0.4099, 0.4996, 0.4061, 0.5002, 0.2204, 0.4785, 0.2239, 0.4789, 0.004262, 0.4984, 0.005039, 0.4769, 0.5814, 0.4591, 0.5809, 0.4606, 0.4141, 0.4776, 0.4099, 0.4785, 0.2239, 0.4616, 0.2281, 0.4634, 0.003931, 0.4789, 0.004262, 0.4994, 0.5837, 0.4996, 0.4061, 0.5219, 0.4034, 0.5223, 0.5877, 0.5223, 0.5877, 0.5219, 0.4034, 0.5397, 0.4013, 0.5404, 0.5916, 0.5002, 0.2204, 0.4984, 0.005039, 0.5186, 0.00575, 0.522, 0.2181, 0.522, 0.2181, 0.5186, 0.00575, 0.5351, 0.005903, 0.5394, 0.2161, 0.4994, 0.5837, 0.5223, 0.5877, 0.5203, 0.776, 0.501, 0.7777, 0.5223, 0.5877, 0.5404, 0.5916, 0.5358, 0.7742, 0.5203, 0.776, 0.5215, 0.9384, 0.5378, 0.9383, 0.5383, 0.9895, 0.5217, 0.9891, 0.4994, 0.5837, 0.501, 0.7777, 0.4818, 0.7804, 0.4769, 0.5814, 0.4769, 0.5814, 0.4818, 0.7804, 0.4658, 0.7842, 0.4591, 0.5809, 0.481, 0.9379, 0.4806, 0.9875, 0.4637, 0.987, 0.4643, 0.9384, 0.5776, 0.5969, 0.5569, 0.5941, 0.5564, 0.3983, 0.577, 0.3956, 0.5758, 0.208, 0.5556, 0.2121, 0.552, 0.004649, 0.5733, 0.002674, 0.5569, 0.5941, 0.5404, 0.5916, 0.5397, 0.4013, 0.5564, 0.3983, 0.5556, 0.2121, 0.5394, 0.2161, 0.5351, 0.005903, 0.552, 0.004649, 0.5776, 0.5969, 0.577, 0.3956, 0.5978, 0.3945, 0.5984, 0.5974, 0.5984, 0.5974, 0.5978, 0.3945, 0.6146, 0.3952, 0.6148, 0.5944, 0.5758, 0.208, 0.5733, 0.002674, 0.5943, 0.0009095, 0.5968, 0.2059, 0.5968, 0.2059, 0.5943, 0.0009095, 0.6108, 9.948e-05, 0.614, 0.2062, 0.5776, 0.5969, 0.5984, 0.5974, 0.5978, 0.767, 0.5758, 0.7679, 0.5984, 0.5974, 0.6148, 0.5944, 0.6152, 0.7679, 0.5978, 0.767, 0.599, 0.9328, 0.6163, 0.9325, 0.6166, 0.9853, 0.5997, 0.9858, 0.5776, 0.5969, 0.5758, 0.7679, 0.5534, 0.7708, 0.5569, 0.5941, 0.5569, 0.5941, 0.5534, 0.7708, 0.5358, 0.7742, 0.5404, 0.5916, 0.5552, 0.9367, 0.5559, 0.9886, 0.5383, 0.9895, 0.5378, 0.9383, 0.649, 0.5861, 0.6301, 0.5902, 0.6315, 0.3966, 0.652, 0.3992, 0.6505, 0.212, 0.6304, 0.2082, 0.6266, 0.0007995, 0.6472, 0.002231, 0.6301, 0.5902, 0.6148, 0.5944, 0.6146, 0.3952, 0.6315, 0.3966, 0.6304, 0.2082, 0.614, 0.2062, 0.6108, 9.948e-05, 0.6266, 0.0007995, 0.649, 0.5861, 0.652, 0.3992, 0.6719, 0.4029, 0.6681, 0.5832, 0.6681, 0.5832, 0.6719, 0.4029, 0.6882, 0.4066, 0.6831, 0.5814, 0.6505, 0.212, 0.6472, 0.002231, 0.6684, 0.00378, 0.6701, 0.2172, 0.6701, 0.2172, 0.6684, 0.00378, 0.6842, 0.004657, 0.6858, 0.2212, 0.649, 0.5861, 0.6681, 0.5832, 0.6734, 0.7757, 0.6519, 0.7717, 0.6681, 0.5832, 0.6831, 0.5814, 0.6918, 0.7801, 0.6734, 0.7757, 0.6759, 0.9386, 0.6927, 0.9402, 0.6932, 0.9899, 0.6764, 0.9894, 0.649, 0.5861, 0.6519, 0.7717, 0.6314, 0.7692, 0.6301, 0.5902, 0.6301, 0.5902, 0.6314, 0.7692, 0.6152, 0.7679, 0.6148, 0.5944, 0.6337, 0.9338, 0.6341, 0.9863, 0.6166, 0.9853, 0.6163, 0.9325, 0.7191, 0.5794, 0.6985, 0.5798, 0.7064, 0.4096, 0.7292, 0.413, 0.7233, 0.2188, 0.7022, 0.2201, 0.6999, 0.004304, 0.7204, 0.003355, 0.6985, 0.5798, 0.6831, 0.5814, 0.6882, 0.4066, 0.7064, 0.4096, 0.7022, 0.2201, 0.6858, 0.2212, 0.6842, 0.004657, 0.6999, 0.004304, 0.7191, 0.5794, 0.7292, 0.413, 0.7511, 0.4117, 0.7404, 0.581, 0.7404, 0.581, 0.7511, 0.4117, 0.7673, 0.4082, 0.7581, 0.5835, 0.7233, 0.2188, 0.7204, 0.003355, 0.7415, 0.002448, 0.7446, 0.216, 0.7446, 0.216, 0.7415, 0.002448, 0.7587, 0.002116, 0.7617, 0.2136, 0.7191, 0.5794, 0.7404, 0.581, 0.7489, 0.7892, 0.7298, 0.7862, 0.7404, 0.581, 0.7581, 0.5835, 0.7633, 0.7922, 0.7489, 0.7892, 0.751, 0.9386, 0.7681, 0.9385, 0.7695, 0.9854, 0.7521, 0.9863, 0.7191, 0.5794, 0.7298, 0.7862, 0.7097, 0.7834, 0.6985, 0.5798, 0.6985, 0.5798, 0.7097, 0.7834, 0.6918, 0.7801, 0.6831, 0.5814, 0.7096, 0.9403, 0.71, 0.9893, 0.6932, 0.9899, 0.6927, 0.9402, 0.7977, 0.5884, 0.7758, 0.5855, 0.7812, 0.405, 0.7993, 0.4026, 0.7978, 0.2128, 0.7777, 0.2125, 0.776, 0.002716, 0.7982, 0.003651, 0.7758, 0.5855, 0.7581, 0.5835, 0.7673, 0.4082, 0.7812, 0.405, 0.7777, 0.2125, 0.7617, 0.2136, 0.7587, 0.002116, 0.776, 0.002716, 0.7977, 0.5884, 0.7993, 0.4026, 0.8183, 0.4011, 0.8205, 0.5927, 0.8205, 0.5927, 0.8183, 0.4011, 0.833, 0.3998, 0.8398, 0.5974, 0.7978, 0.2128, 0.7982, 0.003651, 0.8216, 0.004551, 0.8183, 0.2146, 0.8183, 0.2146, 0.8216, 0.004551, 0.8416, 0.005079, 0.8349, 0.2164, 0.7977, 0.5884, 0.8205, 0.5927, 0.8186, 0.7995, 0.798, 0.7973, 0.8205, 0.5927, 0.8398, 0.5974, 0.8348, 0.801, 0.8186, 0.7995, 0.8283, 0.9428, 0.845, 0.9438, 0.8483, 0.9885, 0.8311, 0.9878, 0.7977, 0.5884, 0.798, 0.7973, 0.7782, 0.7949, 0.7758, 0.5855, 0.7758, 0.5855, 0.7782, 0.7949, 0.7633, 0.7922, 0.7581, 0.5835, 0.7846, 0.9397, 0.7866, 0.9858, 0.7695, 0.9854, 0.7681, 0.9385, 0.8814, 0.6046, 0.8588, 0.6011, 0.8474, 0.3972, 0.8664, 0.3946, 0.8724, 0.2171, 0.8515, 0.2166, 0.8603, 0.004955, 0.8823, 0.004788, 0.8588, 0.6011, 0.8398, 0.5974, 0.833, 0.3998, 0.8474, 0.3972, 0.8515, 0.2166, 0.8349, 0.2164, 0.8416, 0.005079, 0.8603, 0.004955, 0.8814, 0.6046, 0.8664, 0.3946, 0.8858, 0.3936, 0.9037, 0.608, 0.9037, 0.608, 0.8858, 0.3936, 0.9019, 0.3943, 0.9209, 0.6106, 0.8724, 0.2171, 0.8823, 0.004788, 0.9043, 0.004787, 0.8939, 0.2191, 0.8939, 0.2191, 0.9043, 0.004787, 0.9215, 0.004852, 0.9114, 0.2221, 0.8814, 0.6046, 0.9037, 0.608, 0.8865, 0.8001, 0.8668, 0.8005, 0.9037, 0.608, 0.9209, 0.6106, 0.9037, 0.7998, 0.8865, 0.8001, 0.9017, 0.9414, 0.9189, 0.941, 0.9237, 0.9855, 0.9065, 0.9859, 0.8814, 0.6046, 0.8668, 0.8005, 0.8485, 0.801, 0.8588, 0.6011, 0.8588, 0.6011, 0.8485, 0.801, 0.8348, 0.801, 0.8398, 0.5974, 0.8611, 0.9435, 0.8652, 0.9881, 0.8483, 0.9885, 0.845, 0.9438, 0.9527, 0.8001, 0.9936, 0.8004, 0.9958, 0.9415, 0.9606, 0.9412, 0.9527, 0.8001, 0.9606, 0.9412, 0.9357, 0.9412, 0.9229, 0.7999, 0.9229, 0.7999, 0.9357, 0.9412, 0.9189, 0.941, 0.9037, 0.7998, 0.05012, 0.8004, 0.0767, 0.7977, 0.06164, 0.9435, 0.03631, 0.9427, 0.0767, 0.7977, 0.09342, 0.7952, 0.07872, 0.9433, 0.06164, 0.9435, 0.05012, 0.8004, 0.03631, 0.9427, 0.003089, 0.9418, 0.01297, 0.8014, 0.1293, 0.7886, 0.1477, 0.7861, 0.1386, 0.9374, 0.1162, 0.9394, 0.1477, 0.7861, 0.1609, 0.7836, 0.1548, 0.9359, 0.1386, 0.9374, 0.1293, 0.7886, 0.1162, 0.9394, 0.09472, 0.9416, 0.1097, 0.7918, 0.1097, 0.7918, 0.09472, 0.9416, 0.07872, 0.9433, 0.09342, 0.7952, 0.1959, 0.7774, 0.2168, 0.7757, 0.2152, 0.9377, 0.1942, 0.9367, 0.2168, 0.7757, 0.233, 0.7742, 0.2318, 0.938, 0.2152, 0.9377, 0.1959, 0.7774, 0.1942, 0.9367, 0.1722, 0.9359, 0.1757, 0.7803, 0.1757, 0.7803, 0.1722, 0.9359, 0.1548, 0.9359, 0.1609, 0.7836, 0.2689, 0.7679, 0.289, 0.7666, 0.2898, 0.9332, 0.2692, 0.9347, 0.289, 0.7666, 0.3052, 0.767, 0.3064, 0.9329, 0.2898, 0.9332, 0.2689, 0.7679, 0.2692, 0.9347, 0.2485, 0.9366, 0.2486, 0.771, 0.2486, 0.771, 0.2485, 0.9366, 0.2318, 0.938, 0.233, 0.7742, 0.3461, 0.7732, 0.3692, 0.7789, 0.369, 0.9377, 0.3465, 0.9356, 0.3692, 0.7789, 0.3875, 0.784, 0.3866, 0.9393, 0.369, 0.9377, 0.3461, 0.7732, 0.3465, 0.9356, 0.3241, 0.9338, 0.3233, 0.769, 0.3233, 0.769, 0.3241, 0.9338, 0.3064, 0.9329, 0.3052, 0.767, 0.4257, 0.7882, 0.448, 0.7888, 0.4471, 0.9397, 0.4255, 0.9398, 0.448, 0.7888, 0.4658, 0.7842, 0.4643, 0.9384, 0.4471, 0.9397, 0.4257, 0.7882, 0.4255, 0.9398, 0.4038, 0.9397, 0.4043, 0.7865, 0.4043, 0.7865, 0.4038, 0.9397, 0.3866, 0.9393, 0.3875, 0.784, 0.501, 0.7777, 0.5203, 0.776, 0.5215, 0.9384, 0.5012, 0.938, 0.5203, 0.776, 0.5358, 0.7742, 0.5378, 0.9383, 0.5215, 0.9384, 0.501, 0.7777, 0.5012, 0.938, 0.481, 0.9379, 0.4818, 0.7804, 0.4818, 0.7804, 0.481, 0.9379, 0.4643, 0.9384, 0.4658, 0.7842, 0.5758, 0.7679, 0.5978, 0.767, 0.599, 0.9328, 0.5772, 0.9345, 0.5978, 0.767, 0.6152, 0.7679, 0.6163, 0.9325, 0.599, 0.9328, 0.5758, 0.7679, 0.5772, 0.9345, 0.5552, 0.9367, 0.5534, 0.7708, 0.5534, 0.7708, 0.5552, 0.9367, 0.5378, 0.9383, 0.5358, 0.7742, 0.6519, 0.7717, 0.6734, 0.7757, 0.6759, 0.9386, 0.6554, 0.9362, 0.6734, 0.7757, 0.6918, 0.7801, 0.6927, 0.9402, 0.6759, 0.9386, 0.6519, 0.7717, 0.6554, 0.9362, 0.6337, 0.9338, 0.6314, 0.7692, 0.6314, 0.7692, 0.6337, 0.9338, 0.6163, 0.9325, 0.6152, 0.7679, 0.7298, 0.7862, 0.7489, 0.7892, 0.751, 0.9386, 0.7299, 0.9395, 0.7489, 0.7892, 0.7633, 0.7922, 0.7681, 0.9385, 0.751, 0.9386, 0.7298, 0.7862, 0.7299, 0.9395, 0.7096, 0.9403, 0.7097, 0.7834, 0.7097, 0.7834, 0.7096, 0.9403, 0.6927, 0.9402, 0.6918, 0.7801, 0.798, 0.7973, 0.8186, 0.7995, 0.8283, 0.9428, 0.8065, 0.9413, 0.8186, 0.7995, 0.8348, 0.801, 0.845, 0.9438, 0.8283, 0.9428, 0.798, 0.7973, 0.8065, 0.9413, 0.7846, 0.9397, 0.7782, 0.7949, 0.7782, 0.7949, 0.7846, 0.9397, 0.7681, 0.9385, 0.7633, 0.7922, 0.8668, 0.8005, 0.8865, 0.8001, 0.9017, 0.9414, 0.8813, 0.9424, 0.8865, 0.8001, 0.9037, 0.7998, 0.9189, 0.941, 0.9017, 0.9414, 0.8668, 0.8005, 0.8813, 0.9424, 0.8611, 0.9435, 0.8485, 0.801, 0.8485, 0.801, 0.8611, 0.9435, 0.845, 0.9438, 0.8348, 0.801, 0.9852, 0.9695, 0.984, 0.956, 0.9958, 0.9415, 0.9984, 0.9857, 0.9453, 0.9557, 0.9479, 0.9695, 0.9403, 0.9857, 0.9357, 0.9412, 0.04826, 0.9722, 0.05009, 0.9576, 0.06164, 0.9435, 0.05698, 0.9888, 0.01225, 0.9565, 0.01097, 0.9705, 9.948e-05, 0.9862, 0.003089, 0.9418, 0.1246, 0.9702, 0.1269, 0.9544, 0.1386, 0.9374, 0.1358, 0.9858, 0.1032, 0.9563, 0.1001, 0.9716, 0.09072, 0.9883, 0.09472, 0.9416, 0.2057, 0.9721, 0.2054, 0.9546, 0.2152, 0.9377, 0.2144, 0.9888, 0.1822, 0.9533, 0.1823, 0.9705, 0.1707, 0.9858, 0.1722, 0.9359, 0.2798, 0.9706, 0.2803, 0.9522, 0.2898, 0.9332, 0.2902, 0.986, 0.259, 0.9537, 0.2582, 0.9719, 0.2484, 0.9886, 0.2485, 0.9366, 0.3593, 0.9692, 0.3587, 0.955, 0.369, 0.9377, 0.3689, 0.9882, 0.3339, 0.9535, 0.3347, 0.9681, 0.3244, 0.9861, 0.3241, 0.9338, 0.4371, 0.9713, 0.4377, 0.9556, 0.4471, 0.9397, 0.4466, 0.9873, 0.4145, 0.9559, 0.4139, 0.9718, 0.4034, 0.9884, 0.4038, 0.9397, 0.5119, 0.9725, 0.5112, 0.9553, 0.5215, 0.9384, 0.5217, 0.9891, 0.4907, 0.9548, 0.491, 0.9716, 0.4806, 0.9875, 0.481, 0.9379, 0.5892, 0.9704, 0.5897, 0.9519, 0.599, 0.9328, 0.5997, 0.9858, 0.5658, 0.9537, 0.5655, 0.9719, 0.5559, 0.9886, 0.5552, 0.9367, 0.6675, 0.9726, 0.6665, 0.955, 0.6759, 0.9386, 0.6764, 0.9894, 0.6445, 0.953, 0.6455, 0.9711, 0.6341, 0.9863, 0.6337, 0.9338, 0.7403, 0.9709, 0.7407, 0.9551, 0.751, 0.9386, 0.7521, 0.9863, 0.7193, 0.9562, 0.7186, 0.9725, 0.71, 0.9893, 0.7096, 0.9403, 0.8212, 0.9711, 0.8191, 0.9569, 0.8283, 0.9428, 0.8311, 0.9878, 0.7953, 0.9555, 0.7969, 0.97, 0.7866, 0.9858, 0.7846, 0.9397, 0.8951, 0.9703, 0.893, 0.9562, 0.9017, 0.9414, 0.9065, 0.9859, 0.8726, 0.9573, 0.8741, 0.9714, 0.8652, 0.9881, 0.8611, 0.9435, 0.03315, 0.9776, 0.04826, 0.9722, 0.05698, 0.9888, 0.03225, 0.9875, 0.01097, 0.9705, 0.03315, 0.9776, 0.03225, 0.9875, 9.948e-05, 0.9862, 0.9479, 0.9695, 0.9627, 0.9758, 0.9643, 0.9858, 0.9403, 0.9857, 0.9627, 0.9758, 0.9852, 0.9695, 0.9984, 0.9857, 0.9643, 0.9858, 0.8741, 0.9714, 0.8849, 0.9765, 0.8858, 0.987, 0.8652, 0.9881, 0.8849, 0.9765, 0.8951, 0.9703, 0.9065, 0.9859, 0.8858, 0.987, 0.7969, 0.97, 0.8088, 0.9767, 0.8091, 0.9868, 0.7866, 0.9858, 0.8088, 0.9767, 0.8212, 0.9711, 0.8311, 0.9878, 0.8091, 0.9868, 0.7186, 0.9725, 0.73, 0.9774, 0.7305, 0.9879, 0.71, 0.9893, 0.73, 0.9774, 0.7403, 0.9709, 0.7521, 0.9863, 0.7305, 0.9879, 0.6455, 0.9711, 0.656, 0.9776, 0.6557, 0.988, 0.6341, 0.9863, 0.656, 0.9776, 0.6675, 0.9726, 0.6764, 0.9894, 0.6557, 0.988, 0.5655, 0.9719, 0.5778, 0.977, 0.5779, 0.9872, 0.5559, 0.9886, 0.5778, 0.977, 0.5892, 0.9704, 0.5997, 0.9858, 0.5779, 0.9872, 0.491, 0.9716, 0.5012, 0.9777, 0.5011, 0.9883, 0.4806, 0.9875, 0.5012, 0.9777, 0.5119, 0.9725, 0.5217, 0.9891, 0.5011, 0.9883, 0.4139, 0.9718, 0.4252, 0.9775, 0.4249, 0.9878, 0.4034, 0.9884, 0.4252, 0.9775, 0.4371, 0.9713, 0.4466, 0.9873, 0.4249, 0.9878, 0.3347, 0.9681, 0.3467, 0.9771, 0.3467, 0.9872, 0.3244, 0.9861, 0.3467, 0.9771, 0.3593, 0.9692, 0.3689, 0.9882, 0.3467, 0.9872, 0.2582, 0.9719, 0.2694, 0.9768, 0.2694, 0.9873, 0.2484, 0.9886, 0.2694, 0.9768, 0.2798, 0.9706, 0.2902, 0.986, 0.2694, 0.9873, 0.1823, 0.9705, 0.1935, 0.9773, 0.1929, 0.9875, 0.1707, 0.9858, 0.1935, 0.9773, 0.2057, 0.9721, 0.2144, 0.9888, 0.1929, 0.9875, 0.1001, 0.9716, 0.1127, 0.9769, 0.1125, 0.9871, 0.09072, 0.9883, 0.1127, 0.9769, 0.1246, 0.9702, 0.1358, 0.9858, 0.1125, 0.9871, 0.984, 0.956, 0.9607, 0.9513, 0.9606, 0.9412, 0.9958, 0.9415, 0.9607, 0.9513, 0.9453, 0.9557, 0.9357, 0.9412, 0.9606, 0.9412, 0.05009, 0.9576, 0.0354, 0.9527, 0.03631, 0.9427, 0.06164, 0.9435, 0.0354, 0.9527, 0.01225, 0.9565, 0.003089, 0.9418, 0.03631, 0.9427, 0.1269, 0.9544, 0.1148, 0.9499, 0.1162, 0.9394, 0.1386, 0.9374, 0.1148, 0.9499, 0.1032, 0.9563, 0.09472, 0.9416, 0.1162, 0.9394, 0.2054, 0.9546, 0.1942, 0.947, 0.1942, 0.9367, 0.2152, 0.9377, 0.1942, 0.947, 0.1822, 0.9533, 0.1722, 0.9359, 0.1942, 0.9367, 0.2803, 0.9522, 0.2693, 0.9454, 0.2692, 0.9347, 0.2898, 0.9332, 0.2693, 0.9454, 0.259, 0.9537, 0.2485, 0.9366, 0.2692, 0.9347, 0.3587, 0.955, 0.3466, 0.9457, 0.3465, 0.9356, 0.369, 0.9377, 0.3466, 0.9457, 0.3339, 0.9535, 0.3241, 0.9338, 0.3465, 0.9356, 0.4377, 0.9556, 0.4255, 0.9501, 0.4255, 0.9398, 0.4471, 0.9397, 0.4255, 0.9501, 0.4145, 0.9559, 0.4038, 0.9397, 0.4255, 0.9398, 0.5112, 0.9553, 0.5012, 0.9488, 0.5012, 0.938, 0.5215, 0.9384, 0.5012, 0.9488, 0.4907, 0.9548, 0.481, 0.9379, 0.5012, 0.938, 0.5897, 0.9519, 0.5774, 0.9447, 0.5772, 0.9345, 0.599, 0.9328, 0.5774, 0.9447, 0.5658, 0.9537, 0.5552, 0.9367, 0.5772, 0.9345, 0.6665, 0.955, 0.6558, 0.9468, 0.6554, 0.9362, 0.6759, 0.9386, 0.6558, 0.9468, 0.6445, 0.953, 0.6337, 0.9338, 0.6554, 0.9362, 0.7407, 0.9551, 0.7297, 0.9501, 0.7299, 0.9395, 0.751, 0.9386, 0.7297, 0.9501, 0.7193, 0.9562, 0.7096, 0.9403, 0.7299, 0.9395, 0.8191, 0.9569, 0.8074, 0.9515, 0.8065, 0.9413, 0.8283, 0.9428, 0.8074, 0.9515, 0.7953, 0.9555, 0.7846, 0.9397, 0.8065, 0.9413, 0.893, 0.9562, 0.8824, 0.9528, 0.8813, 0.9424, 0.9017, 0.9414, 0.8824, 0.9528, 0.8726, 0.9573, 0.8611, 0.9435, 0.8813, 0.9424, 0.9485, 0.4006, 0.9198, 0.3959, 0.9288, 0.2252, 0.9555, 0.2304, 0.9198, 0.3959, 0.9019, 0.3943, 0.9114, 0.2221, 0.9288, 0.2252, 0.9485, 0.4006, 0.9555, 0.2304, 0.9932, 0.2378, 0.9901, 0.4106, 0.04358, 0.4108, 0.007083, 0.4185, 0.003088, 0.243, 0.03776, 0.2381, 0.04358, 0.4108, 0.03776, 0.2381, 0.06349, 0.2344, 0.0696, 0.4069, 0.0696, 0.4069, 0.06349, 0.2344, 0.08111, 0.2312, 0.0874, 0.4042, 0.1321, 0.397, 0.1078, 0.4003, 0.09968, 0.2261, 0.1221, 0.2209, 0.1078, 0.4003, 0.0874, 0.4042, 0.08111, 0.2312, 0.09968, 0.2261, 0.1321, 0.397, 0.1221, 0.2209, 0.1438, 0.2176, 0.1547, 0.3961, 0.1547, 0.3961, 0.1438, 0.2176, 0.1604, 0.216, 0.1708, 0.3968, 0.203, 0.3988, 0.185, 0.3975, 0.1762, 0.2143, 0.1961, 0.2132, 0.185, 0.3975, 0.1708, 0.3968, 0.1604, 0.216, 0.1762, 0.2143, 0.203, 0.3988, 0.1961, 0.2132, 0.2156, 0.2133, 0.2209, 0.401, 0.2209, 0.401, 0.2156, 0.2133, 0.2309, 0.2142, 0.2348, 0.4037, 0.2756, 0.4111, 0.2524, 0.4069, 0.2481, 0.2149, 0.2706, 0.217, 0.2524, 0.4069, 0.2348, 0.4037, 0.2309, 0.2142, 0.2481, 0.2149, 0.2756, 0.4111, 0.2706, 0.217, 0.2931, 0.2206, 0.2978, 0.4159, 0.2978, 0.4159, 0.2931, 0.2206, 0.3109, 0.2245, 0.315, 0.4203, 0.353, 0.4255, 0.3323, 0.4233, 0.3282, 0.2276, 0.3492, 0.2306, 0.3323, 0.4233, 0.315, 0.4203, 0.3109, 0.2245, 0.3282, 0.2276, 0.353, 0.4255, 0.3492, 0.2306, 0.3698, 0.2339, 0.3734, 0.4271, 0.3734, 0.4271, 0.3698, 0.2339, 0.386, 0.2358, 0.389, 0.4258, 0.4246, 0.4204, 0.4046, 0.4233, 0.4034, 0.2367, 0.4253, 0.2366, 0.4046, 0.4233, 0.389, 0.4258, 0.386, 0.2358, 0.4034, 0.2367, 0.4246, 0.4204, 0.4253, 0.2366, 0.4456, 0.2323, 0.4445, 0.4174, 0.4445, 0.4174, 0.4456, 0.2323, 0.4616, 0.2281, 0.4606, 0.4141, 0.4996, 0.4061, 0.4776, 0.4099, 0.4785, 0.2239, 0.5002, 0.2204, 0.4776, 0.4099, 0.4606, 0.4141, 0.4616, 0.2281, 0.4785, 0.2239, 0.4996, 0.4061, 0.5002, 0.2204, 0.522, 0.2181, 0.5219, 0.4034, 0.5219, 0.4034, 0.522, 0.2181, 0.5394, 0.2161, 0.5397, 0.4013, 0.577, 0.3956, 0.5564, 0.3983, 0.5556, 0.2121, 0.5758, 0.208, 0.5564, 0.3983, 0.5397, 0.4013, 0.5394, 0.2161, 0.5556, 0.2121, 0.577, 0.3956, 0.5758, 0.208, 0.5968, 0.2059, 0.5978, 0.3945, 0.5978, 0.3945, 0.5968, 0.2059, 0.614, 0.2062, 0.6146, 0.3952, 0.652, 0.3992, 0.6315, 0.3966, 0.6304, 0.2082, 0.6505, 0.212, 0.6315, 0.3966, 0.6146, 0.3952, 0.614, 0.2062, 0.6304, 0.2082, 0.652, 0.3992, 0.6505, 0.212, 0.6701, 0.2172, 0.6719, 0.4029, 0.6719, 0.4029, 0.6701, 0.2172, 0.6858, 0.2212, 0.6882, 0.4066, 0.7292, 0.413, 0.7064, 0.4096, 0.7022, 0.2201, 0.7233, 0.2188, 0.7064, 0.4096, 0.6882, 0.4066, 0.6858, 0.2212, 0.7022, 0.2201, 0.7292, 0.413, 0.7233, 0.2188, 0.7446, 0.216, 0.7511, 0.4117, 0.7511, 0.4117, 0.7446, 0.216, 0.7617, 0.2136, 0.7673, 0.4082, 0.7993, 0.4026, 0.7812, 0.405, 0.7777, 0.2125, 0.7978, 0.2128, 0.7812, 0.405, 0.7673, 0.4082, 0.7617, 0.2136, 0.7777, 0.2125, 0.7993, 0.4026, 0.7978, 0.2128, 0.8183, 0.2146, 0.8183, 0.4011, 0.8183, 0.4011, 0.8183, 0.2146, 0.8349, 0.2164, 0.833, 0.3998, 0.8664, 0.3946, 0.8474, 0.3972, 0.8515, 0.2166, 0.8724, 0.2171, 0.8474, 0.3972, 0.833, 0.3998, 0.8349, 0.2164, 0.8515, 0.2166, 0.8664, 0.3946, 0.8724, 0.2171, 0.8939, 0.2191, 0.8858, 0.3936, 0.8858, 0.3936, 0.8939, 0.2191, 0.9114, 0.2221, 0.9019, 0.3943])
me_plane.use_remesh_preserve_volume = False
me_plane.use_remesh_preserve_attributes = False
me_plane.use_mirror_vertex_groups = False
me_plane.update()
arm_armature_006 = bpy.data.armatures.new('Armature.006')  # bones are not reproduced

# ---- objects
ob_armature = bpy.data.objects.new('Armature', arm_armature_006)
ob_plane = bpy.data.objects.new('Plane', me_plane)

# ---- transforms, parenting, visibility, modifiers, constraints
ob_armature.location = (0.0, 0.0, 0.0)
ob_armature.lineart.crease_threshold = 0.0
ob_plane.parent = ob_armature
ob_plane.location = (0.0, 0.0, 0.0)
ob_plane.lineart.crease_threshold = 0.0
_vg = ob_plane.vertex_groups.new(name='Bone')
for _i, _w in zip([0, 1, 2, 3, 4, 5, 6, 7, 8, 9, 10, 11, 12, 13, 14, 15, 16, 17, 18, 19, 20, 21, 22, 23, 24, 25, 26, 27, 28, 29, 30, 31, 32, 33, 34, 35, 36, 37, 38, 39, 40, 41, 42, 43, 44, 45, 46, 47, 48, 49, 50, 51, 52, 53, 54, 55, 56, 57, 58, 59, 60, 61, 62, 63, 64, 65, 66, 67, 68, 69, 70, 71, 72, 73, 74, 75, 76, 77, 78, 79, 80, 81, 82, 83, 84, 85, 86, 87, 88, 89, 90, 91, 92, 93, 94, 95, 96, 97, 98, 99, 100, 101, 102, 103, 104, 105, 106, 107, 108, 109, 110, 111, 112, 113, 114, 115, 116, 117, 118, 119, 120, 121, 122, 123, 124, 125, 126, 127, 128, 129, 130, 131, 132, 133, 134, 135, 136, 137, 138, 139, 140, 141, 142, 143, 144, 145, 146, 147, 148, 149, 150, 151, 152, 153, 154, 155, 156, 157, 158, 159, 160, 161, 162, 163, 164, 165, 166, 167, 168, 169, 170, 171, 172, 173, 174, 175, 176, 177, 178, 179, 180, 181, 182, 183, 184, 185, 186, 187, 188, 189, 190, 191, 192, 193, 194, 195, 196, 197, 198, 199, 200, 201, 202, 203, 204, 205, 206, 207, 208, 209, 210, 211, 212, 213, 214, 215, 216, 217, 218, 219, 220, 221, 222, 223, 224, 225, 226, 227, 228, 229, 230, 231, 232, 233, 234, 235, 236, 237, 238, 239, 240, 241, 242, 243, 244, 245, 246, 247, 248, 249, 250, 251, 252, 253, 254, 255, 256, 257, 258, 259, 260, 261, 262, 263, 264, 265, 266, 267, 268, 269, 270, 271, 272, 273, 274, 275, 276, 277, 278, 279, 280, 281, 282, 283, 284, 285, 286, 287, 288, 289, 290, 291, 292, 293, 294, 295, 296, 297, 298, 299, 300, 301, 302, 303, 304, 305, 306, 307, 308, 309, 310, 311, 312, 313, 314, 315, 316, 317, 318, 319, 320, 321, 322, 323, 324, 325, 326, 327, 328, 329, 330, 331, 332, 333, 334, 335, 336, 337, 338, 339, 340, 341, 342, 343, 344, 345, 346, 347, 348, 349, 350, 351, 352, 353, 354, 355, 356, 357, 358, 359, 360, 361, 362, 363, 364, 365, 366, 367, 368, 369, 370, 371, 372, 373, 374, 375, 376, 377, 378, 379, 380, 381, 382, 383, 384, 385, 386, 387, 388, 389, 390, 391, 392, 393, 394, 395, 396, 397, 398, 399, 400, 401, 402, 403, 404, 405, 406, 407, 408, 409, 410, 411, 412, 413, 414, 415, 416, 417, 418, 419, 420, 421, 422, 423, 424, 425, 426, 427, 428, 429, 430, 431, 432, 433, 434], [0.06923, 0.07569, 0.06919, 0.07974, 0.06909, 0.07619, 0.07522, 0.07912, 0.08081, 0.9187, 0.9032, 0.9113, 0.9619, 0.921, 0.906, 0.8958, 0.944, 0.977, 0.8865, 0.8717, 0.8764, 0.9063, 0.8967, 0.8812, 0.863, 0.8942, 0.9198, 0.8441, 0.8395, 0.824, 0.8605, 0.8588, 0.8506, 0.8244, 0.8377, 0.8777, 0.7643, 0.7702, 0.743, 0.7703, 0.787, 0.7934, 0.7481, 0.7444, 0.7966, 0.6889, 0.694, 0.6595, 0.67, 0.7126, 0.7165, 0.6679, 0.6395, 0.7, 0.5785, 0.5981, 0.5513, 0.5643, 0.6094, 0.6249, 0.5716, 0.535, 0.5926, 0.4786, 0.502, 0.4488, 0.4657, 0.5078, 0.5316, 0.4722, 0.4404, 0.4909, 0.3765, 0.4009, 0.3498, 0.3679, 0.4036, 0.4272, 0.3743, 0.3392, 0.3971, 0.2866, 0.3065, 0.2626, 0.2755, 0.3102, 0.3318, 0.2822, 0.2491, 0.3007, 0.2007, 0.2149, 0.1807, 0.1842, 0.2242, 0.2413, 0.1904, 0.1674, 0.2053, 0.1373, 0.1489, 0.1201, 0.1343, 0.1537, 0.1648, 0.1303, 0.1207, 0.1473, 0.07678, 0.08864, 0.07005, 0.09101, 0.09105, 0.1027, 0.08005, 0.08411, 0.101, 0.09482, 0.09415, 0.09365, 0.9269, 0.9358, 0.9415, 0.8725, 0.8776, 0.8789, 0.8464, 0.8541, 0.8617, 0.8064, 0.8213, 0.8332, 0.7393, 0.758, 0.7769, 0.6605, 0.6856, 0.708, 0.5704, 0.5954, 0.6207, 0.4826, 0.5091, 0.5334, 0.3834, 0.4088, 0.4365, 0.2993, 0.3246, 0.3479, 0.2182, 0.2386, 0.2611, 0.1526, 0.1713, 0.1892, 0.09852, 0.1085, 0.1225, 0.08282, 0.08094, 0.08026, 0.1048, 0.09308, 0.08607, 0.1529, 0.135, 0.1192, 0.2194, 0.1934, 0.171, 0.3073, 0.275, 0.246, 0.4077, 0.3698, 0.3352, 0.5054, 0.4714, 0.4388, 0.6044, 0.569, 0.5362, 0.7049, 0.6716, 0.636, 0.7959, 0.7642, 0.7333, 0.8703, 0.848, 0.8225, 0.9155, 0.901, 0.885, 0.8891, 0.9047, 0.9315, 0.8568, 0.8681, 0.8869, 0.8111, 0.8062, 0.8169, 0.7327, 0.7283, 0.7235, 0.6463, 0.634, 0.615, 0.5525, 0.5307, 0.5116, 0.4488, 0.4251, 0.4202, 0.3528, 0.329, 0.3188, 0.2628, 0.2436, 0.2266, 0.176, 0.1667, 0.1571, 0.116, 0.1054, 0.11, 0.07695, 0.06887, 0.08176, 0.8675, 0.8401, 0.7922, 0.7242, 0.6408, 0.5513, 0.4598, 0.365, 0.2798, 0.2034, 0.137, 0.09551, 0.08398, 0.1118, 0.1615, 0.2325, 0.3212, 0.4236, 0.5208, 0.6201, 0.7199, 0.8095, 0.8783, 0.9214, 0.08082, 0.08019, 0.08133, 0.942, 0.9324, 0.9449, 0.9025, 0.8884, 0.9143, 0.8506, 0.8301, 0.8706, 0.7649, 0.7402, 0.7908, 0.6708, 0.6417, 0.7018, 0.5698, 0.5416, 0.5972, 0.4714, 0.4439, 0.4995, 0.3697, 0.3401, 0.3994, 0.2749, 0.2506, 0.3017, 0.1923, 0.1718, 0.2117, 0.1353, 0.1216, 0.1493, 0.09204, 0.08422, 0.1013, 0.9233, 0.8806, 0.8109, 0.7222, 0.619, 0.5205, 0.4224, 0.3205, 0.2307, 0.1598, 0.1113, 0.082, 0.07988, 0.08025, 0.08143, 0.08169, 0.9344, 0.9328, 0.9513, 0.9365, 0.8934, 0.8932, 0.9097, 0.9103, 0.837, 0.8349, 0.8622, 0.8614, 0.7488, 0.7479, 0.7808, 0.782, 0.653, 0.6516, 0.69, 0.6899, 0.5517, 0.551, 0.5857, 0.5873, 0.4558, 0.4544, 0.4881, 0.4888, 0.3504, 0.3499, 0.3896, 0.3914, 0.2602, 0.2587, 0.2911, 0.2916, 0.1809, 0.1813, 0.2048, 0.2068, 0.1272, 0.1263, 0.1434, 0.1439, 0.08804, 0.0884, 0.09708, 0.09788, 0.9354, 0.08095, 0.09333, 0.1345, 0.194, 0.2743, 0.3707, 0.4708, 0.5697, 0.6709, 0.7649, 0.8473, 0.9014, 0.08068, 0.9435, 0.9017, 0.8523, 0.7653, 0.6715, 0.5693, 0.4715, 0.3695, 0.2754, 0.1906, 0.1354, 0.09104, 0.07576, 0.07563, 0.07551, 0.9034, 0.9049, 0.8959, 0.8736, 0.882, 0.8659, 0.8422, 0.8539, 0.8263, 0.7746, 0.7958, 0.7539, 0.6981, 0.721, 0.6718, 0.5931, 0.6244, 0.5674, 0.4998, 0.5288, 0.4706, 0.3982, 0.4255, 0.3699, 0.3047, 0.329, 0.2808, 0.2156, 0.2415, 0.1942, 0.1499, 0.1674, 0.1317, 0.08729, 0.1022, 0.0778, 0.8892, 0.8602, 0.8122, 0.7376, 0.6492, 0.5491, 0.4473, 0.3487, 0.2616, 0.1799, 0.1166, 0.07562]): _vg.add([_i], _w, 'REPLACE')
_vg = ob_plane.vertex_groups.new(name='Bone.001')
for _i, _w in zip([0, 1, 2, 3, 4, 5, 6, 7, 8, 9, 10, 11, 12, 13, 14, 15, 16, 18, 19, 20, 21, 22, 23, 24, 25, 26, 27, 28, 29, 30, 31, 32, 33, 34, 35, 36, 37, 38, 39, 40, 41, 42, 43, 44, 45, 46, 47, 48, 49, 50, 51, 52, 53, 54, 55, 56, 57, 58, 59, 60, 61, 62, 63, 64, 65, 66, 67, 68, 69, 70, 71, 72, 73, 74, 75, 76, 77, 78, 79, 80, 81, 82, 83, 84, 85, 86, 87, 88, 89, 90, 91, 92, 93, 94, 95, 96, 97, 98, 99, 100, 101, 102, 103, 104, 105, 106, 107, 108, 109, 110, 111, 112, 113, 114, 115, 116, 117, 118, 119, 120, 121, 122, 123, 124, 125, 126, 127, 128, 129, 130, 131, 132, 133, 134, 135, 136, 137, 138, 139, 140, 141, 142, 143, 144, 145, 146, 147, 148, 149, 150, 151, 152, 153, 154, 155, 156, 157, 158, 159, 160, 161, 162, 163, 164, 165, 166, 167, 168, 169, 170, 171, 172, 173, 174, 175, 176, 177, 178, 179, 180, 181, 182, 183, 184, 185, 186, 187, 188, 189, 190, 191, 192, 193, 194, 195, 196, 197, 198, 199, 200, 201, 202, 203, 204, 205, 206, 207, 208, 209, 210, 211, 212, 213, 214, 215, 216, 217, 218, 219, 220, 221, 222, 223, 224, 225, 226, 227, 228, 229, 230, 231, 232, 233, 234, 235, 236, 237, 238, 239, 240, 241, 242, 243, 244, 245, 246, 247, 248, 249, 250, 251, 252, 253, 254, 255, 256, 257, 258, 259, 260, 261, 262, 263, 264, 265, 266, 267, 268, 269, 270, 271, 272, 273, 274, 275, 276, 277, 278, 279, 280, 281, 282, 283, 284, 285, 286, 287, 288, 289, 290, 291, 292, 293, 294, 295, 296, 297, 298, 299, 300, 301, 302, 303, 304, 305, 306, 307, 308, 309, 310, 311, 312, 313, 314, 315, 316, 317, 318, 319, 320, 321, 322, 323, 324, 325, 326, 327, 328, 329, 330, 331, 332, 333, 334, 335, 336, 337, 338, 339, 340, 341, 342, 343, 344, 345, 346, 347, 348, 349, 350, 351, 352, 353, 354, 355, 356, 357, 358, 359, 360, 361, 362, 363, 364, 365, 366, 367, 368, 369, 370, 371, 372, 373, 374, 375, 376, 377, 378, 379, 380, 381, 382, 383, 384, 385, 386, 387, 388, 389, 390, 391, 392, 393, 394, 395, 396, 397, 398, 399, 400, 401, 402, 403, 404, 405, 406, 407, 408, 409, 410, 411, 412, 413, 414, 415, 416, 417, 418, 419, 420, 421, 422, 423, 424, 425, 426, 427, 428, 429, 430, 431, 432, 433, 434], [0.9158, 0.9155, 0.9156, 0.8965, 0.9167, 0.9155, 0.9155, 0.897, 0.8964, 0.07043, 0.08763, 0.07702, 0.01377, 0.06839, 0.08484, 0.09456, 0.04403, 0.09956, 0.1174, 0.109, 0.07955, 0.09023, 0.1084, 0.1259, 0.09011, 0.06781, 0.1394, 0.1485, 0.1582, 0.1197, 0.1257, 0.1379, 0.1629, 0.1398, 0.1046, 0.214, 0.2145, 0.2341, 0.1998, 0.1927, 0.1923, 0.2358, 0.2232, 0.1763, 0.285, 0.2878, 0.3129, 0.2906, 0.2626, 0.2661, 0.313, 0.3188, 0.2633, 0.3914, 0.3814, 0.4179, 0.3896, 0.3613, 0.355, 0.4075, 0.418, 0.3626, 0.4887, 0.4767, 0.5181, 0.4873, 0.4601, 0.4473, 0.5064, 0.513, 0.4619, 0.5908, 0.5785, 0.6183, 0.5883, 0.5633, 0.5517, 0.6055, 0.6187, 0.5577, 0.685, 0.6747, 0.7106, 0.6863, 0.66, 0.6489, 0.6996, 0.7147, 0.6596, 0.7768, 0.7694, 0.7981, 0.7852, 0.7516, 0.7419, 0.7953, 0.8033, 0.7622, 0.8443, 0.8393, 0.8628, 0.839, 0.8267, 0.8225, 0.8589, 0.854, 0.8249, 0.91, 0.9031, 0.9169, 0.8871, 0.8944, 0.8882, 0.9121, 0.8944, 0.876, 0.9023, 0.903, 0.9035, 0.06077, 0.05316, 0.04659, 0.1227, 0.1177, 0.1165, 0.1484, 0.1407, 0.1333, 0.1879, 0.1732, 0.1615, 0.2542, 0.2357, 0.2169, 0.3323, 0.3074, 0.2852, 0.422, 0.3971, 0.3719, 0.51, 0.4834, 0.4591, 0.6097, 0.5841, 0.5562, 0.6946, 0.669, 0.6456, 0.7767, 0.756, 0.7333, 0.8434, 0.8243, 0.8061, 0.8986, 0.8885, 0.8741, 0.8949, 0.8965, 0.8971, 0.8714, 0.8843, 0.8918, 0.8188, 0.8382, 0.8555, 0.7465, 0.7748, 0.7993, 0.6515, 0.686, 0.7175, 0.5459, 0.5852, 0.6218, 0.4472, 0.4809, 0.514, 0.3516, 0.3852, 0.4169, 0.2586, 0.2891, 0.322, 0.1761, 0.2047, 0.2328, 0.1101, 0.1297, 0.1524, 0.07053, 0.0832, 0.09726, 0.1009, 0.08301, 0.05774, 0.1319, 0.1169, 0.09646, 0.1756, 0.1749, 0.1582, 0.2505, 0.2478, 0.242, 0.3341, 0.3374, 0.3415, 0.4265, 0.4379, 0.4412, 0.5299, 0.5417, 0.5338, 0.6274, 0.6401, 0.6403, 0.7196, 0.7309, 0.739, 0.8106, 0.8129, 0.8144, 0.8741, 0.8787, 0.8659, 0.9151, 0.9176, 0.8963, 0.1276, 0.1546, 0.2018, 0.2691, 0.3518, 0.4411, 0.5328, 0.6283, 0.7143, 0.7918, 0.8594, 0.9017, 0.8939, 0.8637, 0.8095, 0.7322, 0.6366, 0.5295, 0.432, 0.3368, 0.2449, 0.1639, 0.1031, 0.06545, 0.8961, 0.8968, 0.8959, 0.04562, 0.05586, 0.04071, 0.08181, 0.09402, 0.07141, 0.1272, 0.1451, 0.1095, 0.2038, 0.2261, 0.1802, 0.2894, 0.316, 0.261, 0.3838, 0.4106, 0.3575, 0.4803, 0.5077, 0.452, 0.5848, 0.6156, 0.5534, 0.6858, 0.7118, 0.6566, 0.7759, 0.7983, 0.7546, 0.8377, 0.8526, 0.8225, 0.8855, 0.8938, 0.8751, 0.06366, 0.1008, 0.1622, 0.2423, 0.3369, 0.4312, 0.5297, 0.6364, 0.7336, 0.8112, 0.864, 0.8957, 0.8967, 0.8975, 0.8959, 0.8958, 0.05426, 0.05566, 0.02989, 0.05259, 0.08975, 0.09001, 0.07555, 0.07501, 0.1392, 0.1412, 0.117, 0.1179, 0.2185, 0.2194, 0.1894, 0.1885, 0.3059, 0.3073, 0.2719, 0.2722, 0.4013, 0.4023, 0.3688, 0.3675, 0.4963, 0.4979, 0.4638, 0.4634, 0.6052, 0.606, 0.5641, 0.5625, 0.7017, 0.7035, 0.6684, 0.6682, 0.7884, 0.788, 0.7623, 0.7602, 0.8466, 0.8476, 0.8289, 0.8285, 0.8898, 0.8894, 0.8799, 0.8791, 0.05352, 0.8966, 0.8841, 0.8388, 0.7742, 0.6868, 0.5843, 0.4817, 0.3846, 0.2898, 0.2041, 0.1304, 0.08286, 0.896, 0.04293, 0.08242, 0.1256, 0.2033, 0.2886, 0.3839, 0.48, 0.5846, 0.6849, 0.7778, 0.8376, 0.8865, 0.9193, 0.9197, 0.9194, 0.09045, 0.08894, 0.09763, 0.1193, 0.1111, 0.127, 0.1503, 0.1388, 0.1657, 0.2159, 0.1953, 0.2362, 0.2908, 0.2683, 0.3167, 0.3944, 0.3633, 0.4199, 0.4875, 0.4585, 0.5168, 0.5898, 0.5622, 0.6186, 0.6845, 0.6599, 0.7087, 0.7755, 0.7489, 0.7976, 0.8433, 0.8253, 0.8621, 0.9081, 0.8927, 0.9178, 0.1041, 0.1326, 0.1794, 0.2521, 0.3388, 0.4383, 0.5402, 0.64, 0.7282, 0.8124, 0.8777, 0.9199]): _vg.add([_i], _w, 'REPLACE')
_m = ob_plane.modifiers.new('Armature', 'ARMATURE')
_m.object = ob_armature

# ---- collection membership
col_collection_1.objects.link(ob_armature)
col_collection_1.objects.link(ob_plane)

# ---- scene / render settings (as saved in the file)
scene.frame_start = 1; scene.frame_end = 250; scene.frame_set(1)
scene.render.engine = 'BLENDER_EEVEE_NEXT'
scene.render.resolution_percentage = 50
scene.render.dither_intensity = 0.0
scene.cycles.use_denoising = False
scene.cycles.samples = 10
scene.cycles.sampling_pattern = 'TABULATED_SOBOL'
scene.cycles.light_sampling_threshold = 0.0
scene.cycles.use_adaptive_sampling = False
scene.cycles.use_light_tree = False
scene.cycles.blur_glossy = 0.0
scene.cycles.volume_bounces = 1
scene.cycles.pixel_filter_type = 'GAUSSIAN'
scene.cycles.sample_clamp_indirect = 0.0
scene.view_settings.view_transform = 'Standard'
bpy.context.view_layer.update()

# ---- added for rendering (the .blend has no active camera and no usable light): camera, sun
cam_auto = bpy.data.cameras.new('AutoCamera')
cam_auto.lens = 50.0
cam_auto.sensor_width = 36.0
cam_auto.clip_end = 1000.0
ob_auto_camera = bpy.data.objects.new('AutoCamera', cam_auto)
scene.collection.objects.link(ob_auto_camera)
ob_auto_camera.location = (5.30093, -4.5982, 4.80964)
ob_auto_camera.rotation_euler = (1.09748, -7.21219e-08, 0.694738)
scene.camera = ob_auto_camera
light_auto_sun = bpy.data.lights.new('AutoSun', 'SUN')
light_auto_sun.energy = 3.0
light_auto_sun.angle = 0.0523599
ob_auto_sun = bpy.data.objects.new('AutoSun', light_auto_sun)
scene.collection.objects.link(ob_auto_sun)
ob_auto_sun.rotation_euler = (0.872665, 0.174533, 0.523599)
bpy.context.view_layer.update()
